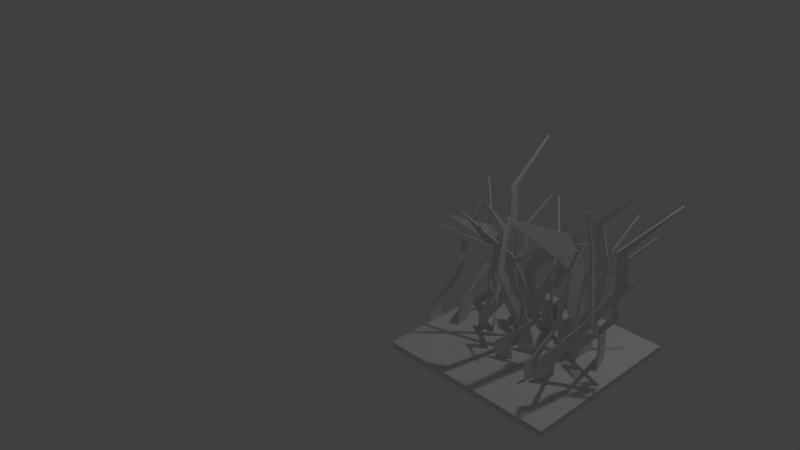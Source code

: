 # Source: grass_small.blend  (saved by Blender 2.78.0; exported with 4.5.12 LTS)
import bpy
from mathutils import Matrix  # noqa: F401  (used for matrix-valued properties, if any)

bpy.ops.wm.read_factory_settings(use_empty=True)
scene = bpy.context.scene
scene.name = 'Scene'

# ---- collections
col_collection_1 = bpy.data.collections.new('Collection 1'); scene.collection.children.link(col_collection_1)

# ---- world
world_world = bpy.data.worlds.new('World'); scene.world = world_world
world_world.color = (0.05088, 0.05088, 0.05088)
world_world.use_sun_shadow = False
world_world.sun_shadow_jitter_overblur = 0.0
world_world.cycles.sampling_method = 'MANUAL'

# ---- cameras
cam_camera = bpy.data.cameras.new('Camera')
cam_camera.clip_end = 100.0
cam_camera.lens = 35.0
cam_camera.sensor_width = 32.0
cam_camera.sensor_height = 18.0
cam_camera.ortho_scale = 7.314
cam_camera.dof.focus_distance = 0.0
cam_camera.dof.aperture_fstop = 128.0

# ---- lights
light_lamp = bpy.data.lights.new('Lamp', 'POINT')
light_lamp.transmission_factor = 0.0
light_lamp.cutoff_distance = 30.0
light_lamp.energy = 100.0
light_lamp.shadow_buffer_clip_start = 1.001
light_lamp.shadow_soft_size = 0.1
light_lamp.shadow_maximum_resolution = 0.006
light_lamp.use_absolute_resolution = True

# ---- meshes
me_cube_472 = bpy.data.meshes.new('Cube.472')
me_cube_472.from_pydata([(-1.0, -1.0, -1.0), (-1.0, -1.0, 1.0), (-1.0, 1.0, -1.0), (-1.0, 1.0, 1.0), (1.0, -1.0, -1.0), (1.0, -1.0, 1.0), (1.0, 1.0, -1.0), (1.0, 1.0, 1.0)], [], [(0, 1, 3, 2), (2, 3, 7, 6), (6, 7, 5, 4), (4, 5, 1, 0), (2, 6, 4, 0), (7, 3, 1, 5)])
me_cube_472.use_remesh_preserve_volume = False
me_cube_472.use_remesh_preserve_attributes = False
me_cube_472.use_mirror_vertex_groups = False
me_cube_472.update()
me_cube_010 = bpy.data.meshes.new('Cube.010')
me_cube_010.from_pydata([(-5.019, -1.0, -1.0), (-5.015, -1.0, 1.0), (-0.0641, 1.0, -1.0), (-0.0692, 1.0, 1.0), (-5.004, -1.0, -1.0), (-5.0, -1.0, 1.0), (0.4339, 1.0, -1.0), (0.4316, 1.0, 1.0), (-0.6197, 0.6629, -1.0), (-1.958, 0.2629, -1.0), (-3.303, -0.1371, -1.0), (-3.003, -0.5371, -1.0), (-3.005, -0.5371, 1.0), (-3.308, -0.1371, 1.0), (-1.963, 0.2629, 1.0), (-0.6251, 0.6629, 1.0), (-2.565, -0.5371, -1.0), (-2.724, -0.1371, -1.0), (-1.497, 0.2629, -1.0), (0.2945, 0.6629, -1.0), (0.2875, 0.6629, 1.0), (-1.503, 0.2629, 1.0), (-2.73, -0.1371, 1.0), (-2.568, -0.5371, 1.0)], [], [(8, 15, 3, 2), (2, 3, 7, 6), (16, 23, 5, 4), (4, 5, 1, 0), (11, 16, 4, 0), (23, 12, 1, 5), (7, 3, 15, 20), (20, 15, 14, 21), (21, 14, 13, 22), (22, 13, 12, 23), (2, 6, 19, 8), (8, 19, 18, 9), (9, 18, 17, 10), (10, 17, 16, 11), (6, 7, 20, 19), (19, 20, 21, 18), (18, 21, 22, 17), (17, 22, 23, 16), (0, 1, 12, 11), (11, 12, 13, 10), (10, 13, 14, 9), (9, 14, 15, 8)])
me_cube_010.use_remesh_preserve_volume = False
me_cube_010.use_remesh_preserve_attributes = False
me_cube_010.use_mirror_vertex_groups = False
me_cube_010.update()
me_cube_027 = bpy.data.meshes.new('Cube.027')
me_cube_027.from_pydata([(-5.019, -1.0, -1.0), (-5.015, -1.0, 1.0), (-0.0641, 1.0, -1.0), (-0.0692, 1.0, 1.0), (-5.004, -1.0, -1.0), (-5.0, -1.0, 1.0), (0.4339, 1.0, -1.0), (0.4316, 1.0, 1.0), (-0.6197, 0.6629, -1.0), (-1.958, 0.2629, -1.0), (-3.303, -0.1371, -1.0), (-3.003, -0.5371, -1.0), (-3.005, -0.5371, 1.0), (-3.308, -0.1371, 1.0), (-1.963, 0.2629, 1.0), (-0.6251, 0.6629, 1.0), (-2.565, -0.5371, -1.0), (-2.724, -0.1371, -1.0), (-1.497, 0.2629, -1.0), (0.2945, 0.6629, -1.0), (0.2875, 0.6629, 1.0), (-1.503, 0.2629, 1.0), (-2.73, -0.1371, 1.0), (-2.568, -0.5371, 1.0)], [], [(8, 15, 3, 2), (2, 3, 7, 6), (16, 23, 5, 4), (4, 5, 1, 0), (11, 16, 4, 0), (23, 12, 1, 5), (7, 3, 15, 20), (20, 15, 14, 21), (21, 14, 13, 22), (22, 13, 12, 23), (2, 6, 19, 8), (8, 19, 18, 9), (9, 18, 17, 10), (10, 17, 16, 11), (6, 7, 20, 19), (19, 20, 21, 18), (18, 21, 22, 17), (17, 22, 23, 16), (0, 1, 12, 11), (11, 12, 13, 10), (10, 13, 14, 9), (9, 14, 15, 8)])
me_cube_027.use_remesh_preserve_volume = False
me_cube_027.use_remesh_preserve_attributes = False
me_cube_027.use_mirror_vertex_groups = False
me_cube_027.update()
me_cube_068 = bpy.data.meshes.new('Cube.068')
me_cube_068.from_pydata([(-5.019, -1.0, -1.0), (-5.015, -1.0, 1.0), (-0.0641, 1.0, -1.0), (-0.0692, 1.0, 1.0), (-5.004, -1.0, -1.0), (-5.0, -1.0, 1.0), (0.4339, 1.0, -1.0), (0.4316, 1.0, 1.0), (-0.6197, 0.6629, -1.0), (-1.958, 0.2629, -1.0), (-3.303, -0.1371, -1.0), (-3.003, -0.5371, -1.0), (-3.005, -0.5371, 1.0), (-3.308, -0.1371, 1.0), (-1.963, 0.2629, 1.0), (-0.6251, 0.6629, 1.0), (-2.565, -0.5371, -1.0), (-2.724, -0.1371, -1.0), (-1.497, 0.2629, -1.0), (0.2945, 0.6629, -1.0), (0.2875, 0.6629, 1.0), (-1.503, 0.2629, 1.0), (-2.73, -0.1371, 1.0), (-2.568, -0.5371, 1.0)], [], [(8, 15, 3, 2), (2, 3, 7, 6), (16, 23, 5, 4), (4, 5, 1, 0), (11, 16, 4, 0), (23, 12, 1, 5), (7, 3, 15, 20), (20, 15, 14, 21), (21, 14, 13, 22), (22, 13, 12, 23), (2, 6, 19, 8), (8, 19, 18, 9), (9, 18, 17, 10), (10, 17, 16, 11), (6, 7, 20, 19), (19, 20, 21, 18), (18, 21, 22, 17), (17, 22, 23, 16), (0, 1, 12, 11), (11, 12, 13, 10), (10, 13, 14, 9), (9, 14, 15, 8)])
me_cube_068.use_remesh_preserve_volume = False
me_cube_068.use_remesh_preserve_attributes = False
me_cube_068.use_mirror_vertex_groups = False
me_cube_068.update()
me_cube_079 = bpy.data.meshes.new('Cube.079')
me_cube_079.from_pydata([(-2.895, -1.0, -1.0), (-2.892, -1.0, 1.0), (0.6749, 1.0, -1.0), (0.6729, 1.0, 1.0), (-2.881, -1.0, -1.0), (-2.877, -1.0, 1.0), (1.868, 1.0, -1.0), (1.867, 1.0, 1.0), (0.8758, 0.6629, -1.0), (-0.9708, 0.2629, -1.0), (-1.449, -0.1371, -1.0), (-1.732, -0.5371, -1.0), (-1.733, -0.5371, 1.0), (-1.447, -0.1371, 1.0), (-0.973, 0.2629, 1.0), (0.8741, 0.6629, 1.0), (-1.587, -0.5371, -1.0), (-0.8287, -0.1371, -1.0), (-0.5845, 0.2629, -1.0), (1.898, 0.6629, -1.0), (1.897, 0.6629, 1.0), (-0.5858, 0.2629, 1.0), (-0.8311, -0.1371, 1.0), (-1.588, -0.5371, 1.0)], [], [(8, 15, 3, 2), (2, 3, 7, 6), (16, 23, 5, 4), (4, 5, 1, 0), (11, 16, 4, 0), (23, 12, 1, 5), (7, 3, 15, 20), (20, 15, 14, 21), (21, 14, 13, 22), (22, 13, 12, 23), (2, 6, 19, 8), (8, 19, 18, 9), (9, 18, 17, 10), (10, 17, 16, 11), (6, 7, 20, 19), (19, 20, 21, 18), (18, 21, 22, 17), (17, 22, 23, 16), (0, 1, 12, 11), (11, 12, 13, 10), (10, 13, 14, 9), (9, 14, 15, 8)])
me_cube_079.use_remesh_preserve_volume = False
me_cube_079.use_remesh_preserve_attributes = False
me_cube_079.use_mirror_vertex_groups = False
me_cube_079.update()
me_cube_081 = bpy.data.meshes.new('Cube.081')
me_cube_081.from_pydata([(-2.902, -1.0, -1.0), (-2.898, -1.0, 1.0), (2.343, 1.0, -1.0), (2.338, 1.0, 1.0), (-2.886, -1.0, -1.0), (-2.883, -1.0, 1.0), (3.566, 1.0, -1.0), (3.564, 1.0, 1.0), (2.416, 0.6629, -1.0), (1.435, 0.2629, -1.0), (1.56, -0.1371, -1.0), (-0.3834, -0.5371, -1.0), (-0.3862, -0.5371, 1.0), (1.558, -0.1371, 1.0), (1.433, 0.2629, 1.0), (2.412, 0.6629, 1.0), (1.375, -0.5371, -1.0), (2.517, -0.1371, -1.0), (2.557, 0.2629, -1.0), (3.35, 0.6629, -1.0), (3.348, 0.6629, 1.0), (2.555, 0.2629, 1.0), (2.516, -0.1371, 1.0), (1.373, -0.5371, 1.0)], [], [(8, 15, 3, 2), (2, 3, 7, 6), (16, 23, 5, 4), (4, 5, 1, 0), (11, 16, 4, 0), (23, 12, 1, 5), (7, 3, 15, 20), (20, 15, 14, 21), (21, 14, 13, 22), (22, 13, 12, 23), (2, 6, 19, 8), (8, 19, 18, 9), (9, 18, 17, 10), (10, 17, 16, 11), (6, 7, 20, 19), (19, 20, 21, 18), (18, 21, 22, 17), (17, 22, 23, 16), (0, 1, 12, 11), (11, 12, 13, 10), (10, 13, 14, 9), (9, 14, 15, 8)])
me_cube_081.use_remesh_preserve_volume = False
me_cube_081.use_remesh_preserve_attributes = False
me_cube_081.use_mirror_vertex_groups = False
me_cube_081.update()
me_cube_085 = bpy.data.meshes.new('Cube.085')
me_cube_085.from_pydata([(-5.019, -1.0, -1.0), (-5.015, -1.0, 1.0), (-0.0641, 1.0, -1.0), (-0.0692, 1.0, 1.0), (-5.004, -1.0, -1.0), (-5.0, -1.0, 1.0), (0.4339, 1.0, -1.0), (0.4316, 1.0, 1.0), (-0.6197, 0.6629, -1.0), (-1.958, 0.2629, -1.0), (-3.303, -0.1371, -1.0), (-3.003, -0.5371, -1.0), (-3.005, -0.5371, 1.0), (-3.308, -0.1371, 1.0), (-1.963, 0.2629, 1.0), (-0.6251, 0.6629, 1.0), (-2.565, -0.5371, -1.0), (-2.724, -0.1371, -1.0), (-1.497, 0.2629, -1.0), (0.2945, 0.6629, -1.0), (0.2875, 0.6629, 1.0), (-1.503, 0.2629, 1.0), (-2.73, -0.1371, 1.0), (-2.568, -0.5371, 1.0)], [], [(8, 15, 3, 2), (2, 3, 7, 6), (16, 23, 5, 4), (4, 5, 1, 0), (11, 16, 4, 0), (23, 12, 1, 5), (7, 3, 15, 20), (20, 15, 14, 21), (21, 14, 13, 22), (22, 13, 12, 23), (2, 6, 19, 8), (8, 19, 18, 9), (9, 18, 17, 10), (10, 17, 16, 11), (6, 7, 20, 19), (19, 20, 21, 18), (18, 21, 22, 17), (17, 22, 23, 16), (0, 1, 12, 11), (11, 12, 13, 10), (10, 13, 14, 9), (9, 14, 15, 8)])
me_cube_085.use_remesh_preserve_volume = False
me_cube_085.use_remesh_preserve_attributes = False
me_cube_085.use_mirror_vertex_groups = False
me_cube_085.update()
me_cube_168 = bpy.data.meshes.new('Cube.168')
me_cube_168.from_pydata([(-5.019, -1.0, -1.0), (-5.015, -1.0, 1.0), (-0.0641, 1.0, -1.0), (-0.0692, 1.0, 1.0), (-5.004, -1.0, -1.0), (-5.0, -1.0, 1.0), (0.4339, 1.0, -1.0), (0.4316, 1.0, 1.0), (-0.6197, 0.6629, -1.0), (-1.958, 0.2629, -1.0), (-3.303, -0.1371, -1.0), (-3.003, -0.5371, -1.0), (-3.005, -0.5371, 1.0), (-3.308, -0.1371, 1.0), (-1.963, 0.2629, 1.0), (-0.6251, 0.6629, 1.0), (-2.565, -0.5371, -1.0), (-2.724, -0.1371, -1.0), (-1.497, 0.2629, -1.0), (0.2945, 0.6629, -1.0), (0.2875, 0.6629, 1.0), (-1.503, 0.2629, 1.0), (-2.73, -0.1371, 1.0), (-2.568, -0.5371, 1.0)], [], [(8, 15, 3, 2), (2, 3, 7, 6), (16, 23, 5, 4), (4, 5, 1, 0), (11, 16, 4, 0), (23, 12, 1, 5), (7, 3, 15, 20), (20, 15, 14, 21), (21, 14, 13, 22), (22, 13, 12, 23), (2, 6, 19, 8), (8, 19, 18, 9), (9, 18, 17, 10), (10, 17, 16, 11), (6, 7, 20, 19), (19, 20, 21, 18), (18, 21, 22, 17), (17, 22, 23, 16), (0, 1, 12, 11), (11, 12, 13, 10), (10, 13, 14, 9), (9, 14, 15, 8)])
me_cube_168.use_remesh_preserve_volume = False
me_cube_168.use_remesh_preserve_attributes = False
me_cube_168.use_mirror_vertex_groups = False
me_cube_168.update()
me_cube_178 = bpy.data.meshes.new('Cube.178')
me_cube_178.from_pydata([(-2.895, -1.0, -1.0), (-2.892, -1.0, 1.0), (0.6749, 1.0, -1.0), (0.6729, 1.0, 1.0), (-2.881, -1.0, -1.0), (-2.877, -1.0, 1.0), (1.868, 1.0, -1.0), (1.867, 1.0, 1.0), (0.8758, 0.6629, -1.0), (-0.9708, 0.2629, -1.0), (-1.449, -0.1371, -1.0), (-1.732, -0.5371, -1.0), (-1.733, -0.5371, 1.0), (-1.447, -0.1371, 1.0), (-0.973, 0.2629, 1.0), (0.8741, 0.6629, 1.0), (-1.587, -0.5371, -1.0), (-0.8287, -0.1371, -1.0), (-0.5845, 0.2629, -1.0), (1.898, 0.6629, -1.0), (1.897, 0.6629, 1.0), (-0.5858, 0.2629, 1.0), (-0.8311, -0.1371, 1.0), (-1.588, -0.5371, 1.0)], [], [(8, 15, 3, 2), (2, 3, 7, 6), (16, 23, 5, 4), (4, 5, 1, 0), (11, 16, 4, 0), (23, 12, 1, 5), (7, 3, 15, 20), (20, 15, 14, 21), (21, 14, 13, 22), (22, 13, 12, 23), (2, 6, 19, 8), (8, 19, 18, 9), (9, 18, 17, 10), (10, 17, 16, 11), (6, 7, 20, 19), (19, 20, 21, 18), (18, 21, 22, 17), (17, 22, 23, 16), (0, 1, 12, 11), (11, 12, 13, 10), (10, 13, 14, 9), (9, 14, 15, 8)])
me_cube_178.use_remesh_preserve_volume = False
me_cube_178.use_remesh_preserve_attributes = False
me_cube_178.use_mirror_vertex_groups = False
me_cube_178.update()
me_cube_179 = bpy.data.meshes.new('Cube.179')
me_cube_179.from_pydata([(-2.902, -1.0, -1.0), (-2.898, -1.0, 1.0), (2.343, 1.0, -1.0), (2.338, 1.0, 1.0), (-2.886, -1.0, -1.0), (-2.883, -1.0, 1.0), (3.566, 1.0, -1.0), (3.564, 1.0, 1.0), (2.416, 0.6629, -1.0), (1.435, 0.2629, -1.0), (1.56, -0.1371, -1.0), (-0.3834, -0.5371, -1.0), (-0.3862, -0.5371, 1.0), (1.558, -0.1371, 1.0), (1.433, 0.2629, 1.0), (2.412, 0.6629, 1.0), (1.375, -0.5371, -1.0), (2.517, -0.1371, -1.0), (2.557, 0.2629, -1.0), (3.35, 0.6629, -1.0), (3.348, 0.6629, 1.0), (2.555, 0.2629, 1.0), (2.516, -0.1371, 1.0), (1.373, -0.5371, 1.0)], [], [(8, 15, 3, 2), (2, 3, 7, 6), (16, 23, 5, 4), (4, 5, 1, 0), (11, 16, 4, 0), (23, 12, 1, 5), (7, 3, 15, 20), (20, 15, 14, 21), (21, 14, 13, 22), (22, 13, 12, 23), (2, 6, 19, 8), (8, 19, 18, 9), (9, 18, 17, 10), (10, 17, 16, 11), (6, 7, 20, 19), (19, 20, 21, 18), (18, 21, 22, 17), (17, 22, 23, 16), (0, 1, 12, 11), (11, 12, 13, 10), (10, 13, 14, 9), (9, 14, 15, 8)])
me_cube_179.use_remesh_preserve_volume = False
me_cube_179.use_remesh_preserve_attributes = False
me_cube_179.use_mirror_vertex_groups = False
me_cube_179.update()
me_cube_185 = bpy.data.meshes.new('Cube.185')
me_cube_185.from_pydata([(-5.019, -1.0, -1.0), (-5.015, -1.0, 1.0), (-0.0641, 1.0, -1.0), (-0.0692, 1.0, 1.0), (-5.004, -1.0, -1.0), (-5.0, -1.0, 1.0), (0.4339, 1.0, -1.0), (0.4316, 1.0, 1.0), (-0.6197, 0.6629, -1.0), (-1.958, 0.2629, -1.0), (-3.303, -0.1371, -1.0), (-3.003, -0.5371, -1.0), (-3.005, -0.5371, 1.0), (-3.308, -0.1371, 1.0), (-1.963, 0.2629, 1.0), (-0.6251, 0.6629, 1.0), (-2.565, -0.5371, -1.0), (-2.724, -0.1371, -1.0), (-1.497, 0.2629, -1.0), (0.2945, 0.6629, -1.0), (0.2875, 0.6629, 1.0), (-1.503, 0.2629, 1.0), (-2.73, -0.1371, 1.0), (-2.568, -0.5371, 1.0)], [], [(8, 15, 3, 2), (2, 3, 7, 6), (16, 23, 5, 4), (4, 5, 1, 0), (11, 16, 4, 0), (23, 12, 1, 5), (7, 3, 15, 20), (20, 15, 14, 21), (21, 14, 13, 22), (22, 13, 12, 23), (2, 6, 19, 8), (8, 19, 18, 9), (9, 18, 17, 10), (10, 17, 16, 11), (6, 7, 20, 19), (19, 20, 21, 18), (18, 21, 22, 17), (17, 22, 23, 16), (0, 1, 12, 11), (11, 12, 13, 10), (10, 13, 14, 9), (9, 14, 15, 8)])
me_cube_185.use_remesh_preserve_volume = False
me_cube_185.use_remesh_preserve_attributes = False
me_cube_185.use_mirror_vertex_groups = False
me_cube_185.update()
me_cube_298 = bpy.data.meshes.new('Cube.298')
me_cube_298.from_pydata([(-2.902, -1.0, -1.0), (-2.898, -1.0, 1.0), (2.343, 1.0, -1.0), (2.338, 1.0, 1.0), (-2.886, -1.0, -1.0), (-2.883, -1.0, 1.0), (3.566, 1.0, -1.0), (3.564, 1.0, 1.0), (2.416, 0.6629, -1.0), (1.435, 0.2629, -1.0), (1.56, -0.1371, -1.0), (-0.3834, -0.5371, -1.0), (-0.3862, -0.5371, 1.0), (1.558, -0.1371, 1.0), (1.433, 0.2629, 1.0), (2.412, 0.6629, 1.0), (1.375, -0.5371, -1.0), (2.517, -0.1371, -1.0), (2.557, 0.2629, -1.0), (3.35, 0.6629, -1.0), (3.348, 0.6629, 1.0), (2.555, 0.2629, 1.0), (2.516, -0.1371, 1.0), (1.373, -0.5371, 1.0)], [], [(8, 15, 3, 2), (2, 3, 7, 6), (16, 23, 5, 4), (4, 5, 1, 0), (11, 16, 4, 0), (23, 12, 1, 5), (7, 3, 15, 20), (20, 15, 14, 21), (21, 14, 13, 22), (22, 13, 12, 23), (2, 6, 19, 8), (8, 19, 18, 9), (9, 18, 17, 10), (10, 17, 16, 11), (6, 7, 20, 19), (19, 20, 21, 18), (18, 21, 22, 17), (17, 22, 23, 16), (0, 1, 12, 11), (11, 12, 13, 10), (10, 13, 14, 9), (9, 14, 15, 8)])
me_cube_298.use_remesh_preserve_volume = False
me_cube_298.use_remesh_preserve_attributes = False
me_cube_298.use_mirror_vertex_groups = False
me_cube_298.update()
me_cube_307 = bpy.data.meshes.new('Cube.307')
me_cube_307.from_pydata([(-2.895, -1.0, -1.0), (-2.892, -1.0, 1.0), (0.6749, 1.0, -1.0), (0.6729, 1.0, 1.0), (-2.881, -1.0, -1.0), (-2.877, -1.0, 1.0), (1.868, 1.0, -1.0), (1.867, 1.0, 1.0), (0.8758, 0.6629, -1.0), (-0.9708, 0.2629, -1.0), (-1.449, -0.1371, -1.0), (-1.732, -0.5371, -1.0), (-1.733, -0.5371, 1.0), (-1.447, -0.1371, 1.0), (-0.973, 0.2629, 1.0), (0.8741, 0.6629, 1.0), (-1.587, -0.5371, -1.0), (-0.8287, -0.1371, -1.0), (-0.5845, 0.2629, -1.0), (1.898, 0.6629, -1.0), (1.897, 0.6629, 1.0), (-0.5858, 0.2629, 1.0), (-0.8311, -0.1371, 1.0), (-1.588, -0.5371, 1.0)], [], [(8, 15, 3, 2), (2, 3, 7, 6), (16, 23, 5, 4), (4, 5, 1, 0), (11, 16, 4, 0), (23, 12, 1, 5), (7, 3, 15, 20), (20, 15, 14, 21), (21, 14, 13, 22), (22, 13, 12, 23), (2, 6, 19, 8), (8, 19, 18, 9), (9, 18, 17, 10), (10, 17, 16, 11), (6, 7, 20, 19), (19, 20, 21, 18), (18, 21, 22, 17), (17, 22, 23, 16), (0, 1, 12, 11), (11, 12, 13, 10), (10, 13, 14, 9), (9, 14, 15, 8)])
me_cube_307.use_remesh_preserve_volume = False
me_cube_307.use_remesh_preserve_attributes = False
me_cube_307.use_mirror_vertex_groups = False
me_cube_307.update()
me_cube_310 = bpy.data.meshes.new('Cube.310')
me_cube_310.from_pydata([(-5.019, -1.0, -1.0), (-5.015, -1.0, 1.0), (-0.0641, 1.0, -1.0), (-0.0692, 1.0, 1.0), (-5.004, -1.0, -1.0), (-5.0, -1.0, 1.0), (0.4339, 1.0, -1.0), (0.4316, 1.0, 1.0), (-0.6197, 0.6629, -1.0), (-1.958, 0.2629, -1.0), (-3.303, -0.1371, -1.0), (-3.003, -0.5371, -1.0), (-3.005, -0.5371, 1.0), (-3.308, -0.1371, 1.0), (-1.963, 0.2629, 1.0), (-0.6251, 0.6629, 1.0), (-2.565, -0.5371, -1.0), (-2.724, -0.1371, -1.0), (-1.497, 0.2629, -1.0), (0.2945, 0.6629, -1.0), (0.2875, 0.6629, 1.0), (-1.503, 0.2629, 1.0), (-2.73, -0.1371, 1.0), (-2.568, -0.5371, 1.0)], [], [(8, 15, 3, 2), (2, 3, 7, 6), (16, 23, 5, 4), (4, 5, 1, 0), (11, 16, 4, 0), (23, 12, 1, 5), (7, 3, 15, 20), (20, 15, 14, 21), (21, 14, 13, 22), (22, 13, 12, 23), (2, 6, 19, 8), (8, 19, 18, 9), (9, 18, 17, 10), (10, 17, 16, 11), (6, 7, 20, 19), (19, 20, 21, 18), (18, 21, 22, 17), (17, 22, 23, 16), (0, 1, 12, 11), (11, 12, 13, 10), (10, 13, 14, 9), (9, 14, 15, 8)])
me_cube_310.use_remesh_preserve_volume = False
me_cube_310.use_remesh_preserve_attributes = False
me_cube_310.use_mirror_vertex_groups = False
me_cube_310.update()
me_cube_321 = bpy.data.meshes.new('Cube.321')
me_cube_321.from_pydata([(-5.019, -1.0, -1.0), (-5.015, -1.0, 1.0), (-0.0641, 1.0, -1.0), (-0.0692, 1.0, 1.0), (-5.004, -1.0, -1.0), (-5.0, -1.0, 1.0), (0.4339, 1.0, -1.0), (0.4316, 1.0, 1.0), (-0.6197, 0.6629, -1.0), (-1.958, 0.2629, -1.0), (-3.303, -0.1371, -1.0), (-3.003, -0.5371, -1.0), (-3.005, -0.5371, 1.0), (-3.308, -0.1371, 1.0), (-1.963, 0.2629, 1.0), (-0.6251, 0.6629, 1.0), (-2.565, -0.5371, -1.0), (-2.724, -0.1371, -1.0), (-1.497, 0.2629, -1.0), (0.2945, 0.6629, -1.0), (0.2875, 0.6629, 1.0), (-1.503, 0.2629, 1.0), (-2.73, -0.1371, 1.0), (-2.568, -0.5371, 1.0)], [], [(8, 15, 3, 2), (2, 3, 7, 6), (16, 23, 5, 4), (4, 5, 1, 0), (11, 16, 4, 0), (23, 12, 1, 5), (7, 3, 15, 20), (20, 15, 14, 21), (21, 14, 13, 22), (22, 13, 12, 23), (2, 6, 19, 8), (8, 19, 18, 9), (9, 18, 17, 10), (10, 17, 16, 11), (6, 7, 20, 19), (19, 20, 21, 18), (18, 21, 22, 17), (17, 22, 23, 16), (0, 1, 12, 11), (11, 12, 13, 10), (10, 13, 14, 9), (9, 14, 15, 8)])
me_cube_321.use_remesh_preserve_volume = False
me_cube_321.use_remesh_preserve_attributes = False
me_cube_321.use_mirror_vertex_groups = False
me_cube_321.update()
me_cube_322 = bpy.data.meshes.new('Cube.322')
me_cube_322.from_pydata([(-2.895, -1.0, -1.0), (-2.892, -1.0, 1.0), (0.6749, 1.0, -1.0), (0.6729, 1.0, 1.0), (-2.881, -1.0, -1.0), (-2.877, -1.0, 1.0), (1.868, 1.0, -1.0), (1.867, 1.0, 1.0), (0.8758, 0.6629, -1.0), (-0.9708, 0.2629, -1.0), (-1.449, -0.1371, -1.0), (-1.732, -0.5371, -1.0), (-1.733, -0.5371, 1.0), (-1.447, -0.1371, 1.0), (-0.973, 0.2629, 1.0), (0.8741, 0.6629, 1.0), (-1.587, -0.5371, -1.0), (-0.8287, -0.1371, -1.0), (-0.5845, 0.2629, -1.0), (1.898, 0.6629, -1.0), (1.897, 0.6629, 1.0), (-0.5858, 0.2629, 1.0), (-0.8311, -0.1371, 1.0), (-1.588, -0.5371, 1.0)], [], [(8, 15, 3, 2), (2, 3, 7, 6), (16, 23, 5, 4), (4, 5, 1, 0), (11, 16, 4, 0), (23, 12, 1, 5), (7, 3, 15, 20), (20, 15, 14, 21), (21, 14, 13, 22), (22, 13, 12, 23), (2, 6, 19, 8), (8, 19, 18, 9), (9, 18, 17, 10), (10, 17, 16, 11), (6, 7, 20, 19), (19, 20, 21, 18), (18, 21, 22, 17), (17, 22, 23, 16), (0, 1, 12, 11), (11, 12, 13, 10), (10, 13, 14, 9), (9, 14, 15, 8)])
me_cube_322.use_remesh_preserve_volume = False
me_cube_322.use_remesh_preserve_attributes = False
me_cube_322.use_mirror_vertex_groups = False
me_cube_322.update()
me_cube_324 = bpy.data.meshes.new('Cube.324')
me_cube_324.from_pydata([(-2.902, -1.0, -1.0), (-2.898, -1.0, 1.0), (2.343, 1.0, -1.0), (2.338, 1.0, 1.0), (-2.886, -1.0, -1.0), (-2.883, -1.0, 1.0), (3.566, 1.0, -1.0), (3.564, 1.0, 1.0), (2.416, 0.6629, -1.0), (1.435, 0.2629, -1.0), (1.56, -0.1371, -1.0), (-0.3834, -0.5371, -1.0), (-0.3862, -0.5371, 1.0), (1.558, -0.1371, 1.0), (1.433, 0.2629, 1.0), (2.412, 0.6629, 1.0), (1.375, -0.5371, -1.0), (2.517, -0.1371, -1.0), (2.557, 0.2629, -1.0), (3.35, 0.6629, -1.0), (3.348, 0.6629, 1.0), (2.555, 0.2629, 1.0), (2.516, -0.1371, 1.0), (1.373, -0.5371, 1.0)], [], [(8, 15, 3, 2), (2, 3, 7, 6), (16, 23, 5, 4), (4, 5, 1, 0), (11, 16, 4, 0), (23, 12, 1, 5), (7, 3, 15, 20), (20, 15, 14, 21), (21, 14, 13, 22), (22, 13, 12, 23), (2, 6, 19, 8), (8, 19, 18, 9), (9, 18, 17, 10), (10, 17, 16, 11), (6, 7, 20, 19), (19, 20, 21, 18), (18, 21, 22, 17), (17, 22, 23, 16), (0, 1, 12, 11), (11, 12, 13, 10), (10, 13, 14, 9), (9, 14, 15, 8)])
me_cube_324.use_remesh_preserve_volume = False
me_cube_324.use_remesh_preserve_attributes = False
me_cube_324.use_mirror_vertex_groups = False
me_cube_324.update()
me_cube_328 = bpy.data.meshes.new('Cube.328')
me_cube_328.from_pydata([(-5.019, -1.0, -1.0), (-5.015, -1.0, 1.0), (-0.0641, 1.0, -1.0), (-0.0692, 1.0, 1.0), (-5.004, -1.0, -1.0), (-5.0, -1.0, 1.0), (0.4339, 1.0, -1.0), (0.4316, 1.0, 1.0), (-0.6197, 0.6629, -1.0), (-1.958, 0.2629, -1.0), (-3.303, -0.1371, -1.0), (-3.003, -0.5371, -1.0), (-3.005, -0.5371, 1.0), (-3.308, -0.1371, 1.0), (-1.963, 0.2629, 1.0), (-0.6251, 0.6629, 1.0), (-2.565, -0.5371, -1.0), (-2.724, -0.1371, -1.0), (-1.497, 0.2629, -1.0), (0.2945, 0.6629, -1.0), (0.2875, 0.6629, 1.0), (-1.503, 0.2629, 1.0), (-2.73, -0.1371, 1.0), (-2.568, -0.5371, 1.0)], [], [(8, 15, 3, 2), (2, 3, 7, 6), (16, 23, 5, 4), (4, 5, 1, 0), (11, 16, 4, 0), (23, 12, 1, 5), (7, 3, 15, 20), (20, 15, 14, 21), (21, 14, 13, 22), (22, 13, 12, 23), (2, 6, 19, 8), (8, 19, 18, 9), (9, 18, 17, 10), (10, 17, 16, 11), (6, 7, 20, 19), (19, 20, 21, 18), (18, 21, 22, 17), (17, 22, 23, 16), (0, 1, 12, 11), (11, 12, 13, 10), (10, 13, 14, 9), (9, 14, 15, 8)])
me_cube_328.use_remesh_preserve_volume = False
me_cube_328.use_remesh_preserve_attributes = False
me_cube_328.use_mirror_vertex_groups = False
me_cube_328.update()
me_cube_331 = bpy.data.meshes.new('Cube.331')
me_cube_331.from_pydata([(-5.019, -1.0, -1.0), (-5.015, -1.0, 1.0), (-0.0641, 1.0, -1.0), (-0.0692, 1.0, 1.0), (-5.004, -1.0, -1.0), (-5.0, -1.0, 1.0), (0.4339, 1.0, -1.0), (0.4316, 1.0, 1.0), (-0.6197, 0.6629, -1.0), (-1.958, 0.2629, -1.0), (-3.303, -0.1371, -1.0), (-3.003, -0.5371, -1.0), (-3.005, -0.5371, 1.0), (-3.308, -0.1371, 1.0), (-1.963, 0.2629, 1.0), (-0.6251, 0.6629, 1.0), (-2.565, -0.5371, -1.0), (-2.724, -0.1371, -1.0), (-1.497, 0.2629, -1.0), (0.2945, 0.6629, -1.0), (0.2875, 0.6629, 1.0), (-1.503, 0.2629, 1.0), (-2.73, -0.1371, 1.0), (-2.568, -0.5371, 1.0)], [], [(8, 15, 3, 2), (2, 3, 7, 6), (16, 23, 5, 4), (4, 5, 1, 0), (11, 16, 4, 0), (23, 12, 1, 5), (7, 3, 15, 20), (20, 15, 14, 21), (21, 14, 13, 22), (22, 13, 12, 23), (2, 6, 19, 8), (8, 19, 18, 9), (9, 18, 17, 10), (10, 17, 16, 11), (6, 7, 20, 19), (19, 20, 21, 18), (18, 21, 22, 17), (17, 22, 23, 16), (0, 1, 12, 11), (11, 12, 13, 10), (10, 13, 14, 9), (9, 14, 15, 8)])
me_cube_331.use_remesh_preserve_volume = False
me_cube_331.use_remesh_preserve_attributes = False
me_cube_331.use_mirror_vertex_groups = False
me_cube_331.update()
me_cube_337 = bpy.data.meshes.new('Cube.337')
me_cube_337.from_pydata([(-5.019, -1.0, -1.0), (-5.015, -1.0, 1.0), (-0.0641, 1.0, -1.0), (-0.0692, 1.0, 1.0), (-5.004, -1.0, -1.0), (-5.0, -1.0, 1.0), (0.4339, 1.0, -1.0), (0.4316, 1.0, 1.0), (-0.6197, 0.6629, -1.0), (-1.958, 0.2629, -1.0), (-3.303, -0.1371, -1.0), (-3.003, -0.5371, -1.0), (-3.005, -0.5371, 1.0), (-3.308, -0.1371, 1.0), (-1.963, 0.2629, 1.0), (-0.6251, 0.6629, 1.0), (-2.565, -0.5371, -1.0), (-2.724, -0.1371, -1.0), (-1.497, 0.2629, -1.0), (0.2945, 0.6629, -1.0), (0.2875, 0.6629, 1.0), (-1.503, 0.2629, 1.0), (-2.73, -0.1371, 1.0), (-2.568, -0.5371, 1.0)], [], [(8, 15, 3, 2), (2, 3, 7, 6), (16, 23, 5, 4), (4, 5, 1, 0), (11, 16, 4, 0), (23, 12, 1, 5), (7, 3, 15, 20), (20, 15, 14, 21), (21, 14, 13, 22), (22, 13, 12, 23), (2, 6, 19, 8), (8, 19, 18, 9), (9, 18, 17, 10), (10, 17, 16, 11), (6, 7, 20, 19), (19, 20, 21, 18), (18, 21, 22, 17), (17, 22, 23, 16), (0, 1, 12, 11), (11, 12, 13, 10), (10, 13, 14, 9), (9, 14, 15, 8)])
me_cube_337.use_remesh_preserve_volume = False
me_cube_337.use_remesh_preserve_attributes = False
me_cube_337.use_mirror_vertex_groups = False
me_cube_337.update()
me_cube_339 = bpy.data.meshes.new('Cube.339')
me_cube_339.from_pydata([(-2.895, -1.0, -1.0), (-2.892, -1.0, 1.0), (0.6749, 1.0, -1.0), (0.6729, 1.0, 1.0), (-2.881, -1.0, -1.0), (-2.877, -1.0, 1.0), (1.868, 1.0, -1.0), (1.867, 1.0, 1.0), (0.8758, 0.6629, -1.0), (-0.9708, 0.2629, -1.0), (-1.449, -0.1371, -1.0), (-1.732, -0.5371, -1.0), (-1.733, -0.5371, 1.0), (-1.447, -0.1371, 1.0), (-0.973, 0.2629, 1.0), (0.8741, 0.6629, 1.0), (-1.587, -0.5371, -1.0), (-0.8287, -0.1371, -1.0), (-0.5845, 0.2629, -1.0), (1.898, 0.6629, -1.0), (1.897, 0.6629, 1.0), (-0.5858, 0.2629, 1.0), (-0.8311, -0.1371, 1.0), (-1.588, -0.5371, 1.0)], [], [(8, 15, 3, 2), (2, 3, 7, 6), (16, 23, 5, 4), (4, 5, 1, 0), (11, 16, 4, 0), (23, 12, 1, 5), (7, 3, 15, 20), (20, 15, 14, 21), (21, 14, 13, 22), (22, 13, 12, 23), (2, 6, 19, 8), (8, 19, 18, 9), (9, 18, 17, 10), (10, 17, 16, 11), (6, 7, 20, 19), (19, 20, 21, 18), (18, 21, 22, 17), (17, 22, 23, 16), (0, 1, 12, 11), (11, 12, 13, 10), (10, 13, 14, 9), (9, 14, 15, 8)])
me_cube_339.use_remesh_preserve_volume = False
me_cube_339.use_remesh_preserve_attributes = False
me_cube_339.use_mirror_vertex_groups = False
me_cube_339.update()
me_cube_343 = bpy.data.meshes.new('Cube.343')
me_cube_343.from_pydata([(-2.895, -1.0, -1.0), (-2.892, -1.0, 1.0), (0.6749, 1.0, -1.0), (0.6729, 1.0, 1.0), (-2.881, -1.0, -1.0), (-2.877, -1.0, 1.0), (1.868, 1.0, -1.0), (1.867, 1.0, 1.0), (0.8758, 0.6629, -1.0), (-0.9708, 0.2629, -1.0), (-1.449, -0.1371, -1.0), (-1.732, -0.5371, -1.0), (-1.733, -0.5371, 1.0), (-1.447, -0.1371, 1.0), (-0.973, 0.2629, 1.0), (0.8741, 0.6629, 1.0), (-1.587, -0.5371, -1.0), (-0.8287, -0.1371, -1.0), (-0.5845, 0.2629, -1.0), (1.898, 0.6629, -1.0), (1.897, 0.6629, 1.0), (-0.5858, 0.2629, 1.0), (-0.8311, -0.1371, 1.0), (-1.588, -0.5371, 1.0)], [], [(8, 15, 3, 2), (2, 3, 7, 6), (16, 23, 5, 4), (4, 5, 1, 0), (11, 16, 4, 0), (23, 12, 1, 5), (7, 3, 15, 20), (20, 15, 14, 21), (21, 14, 13, 22), (22, 13, 12, 23), (2, 6, 19, 8), (8, 19, 18, 9), (9, 18, 17, 10), (10, 17, 16, 11), (6, 7, 20, 19), (19, 20, 21, 18), (18, 21, 22, 17), (17, 22, 23, 16), (0, 1, 12, 11), (11, 12, 13, 10), (10, 13, 14, 9), (9, 14, 15, 8)])
me_cube_343.use_remesh_preserve_volume = False
me_cube_343.use_remesh_preserve_attributes = False
me_cube_343.use_mirror_vertex_groups = False
me_cube_343.update()
me_cube_348 = bpy.data.meshes.new('Cube.348')
me_cube_348.from_pydata([(-5.019, -1.0, -1.0), (-5.015, -1.0, 1.0), (-0.0641, 1.0, -1.0), (-0.0692, 1.0, 1.0), (-5.004, -1.0, -1.0), (-5.0, -1.0, 1.0), (0.4339, 1.0, -1.0), (0.4316, 1.0, 1.0), (-0.6197, 0.6629, -1.0), (-1.958, 0.2629, -1.0), (-3.303, -0.1371, -1.0), (-3.003, -0.5371, -1.0), (-3.005, -0.5371, 1.0), (-3.308, -0.1371, 1.0), (-1.963, 0.2629, 1.0), (-0.6251, 0.6629, 1.0), (-2.565, -0.5371, -1.0), (-2.724, -0.1371, -1.0), (-1.497, 0.2629, -1.0), (0.2945, 0.6629, -1.0), (0.2875, 0.6629, 1.0), (-1.503, 0.2629, 1.0), (-2.73, -0.1371, 1.0), (-2.568, -0.5371, 1.0)], [], [(8, 15, 3, 2), (2, 3, 7, 6), (16, 23, 5, 4), (4, 5, 1, 0), (11, 16, 4, 0), (23, 12, 1, 5), (7, 3, 15, 20), (20, 15, 14, 21), (21, 14, 13, 22), (22, 13, 12, 23), (2, 6, 19, 8), (8, 19, 18, 9), (9, 18, 17, 10), (10, 17, 16, 11), (6, 7, 20, 19), (19, 20, 21, 18), (18, 21, 22, 17), (17, 22, 23, 16), (0, 1, 12, 11), (11, 12, 13, 10), (10, 13, 14, 9), (9, 14, 15, 8)])
me_cube_348.use_remesh_preserve_volume = False
me_cube_348.use_remesh_preserve_attributes = False
me_cube_348.use_mirror_vertex_groups = False
me_cube_348.update()
me_cube_350 = bpy.data.meshes.new('Cube.350')
me_cube_350.from_pydata([(-2.902, -1.0, -1.0), (-2.898, -1.0, 1.0), (2.343, 1.0, -1.0), (2.338, 1.0, 1.0), (-2.886, -1.0, -1.0), (-2.883, -1.0, 1.0), (3.566, 1.0, -1.0), (3.564, 1.0, 1.0), (2.416, 0.6629, -1.0), (1.435, 0.2629, -1.0), (1.56, -0.1371, -1.0), (-0.3834, -0.5371, -1.0), (-0.3862, -0.5371, 1.0), (1.558, -0.1371, 1.0), (1.433, 0.2629, 1.0), (2.412, 0.6629, 1.0), (1.375, -0.5371, -1.0), (2.517, -0.1371, -1.0), (2.557, 0.2629, -1.0), (3.35, 0.6629, -1.0), (3.348, 0.6629, 1.0), (2.555, 0.2629, 1.0), (2.516, -0.1371, 1.0), (1.373, -0.5371, 1.0)], [], [(8, 15, 3, 2), (2, 3, 7, 6), (16, 23, 5, 4), (4, 5, 1, 0), (11, 16, 4, 0), (23, 12, 1, 5), (7, 3, 15, 20), (20, 15, 14, 21), (21, 14, 13, 22), (22, 13, 12, 23), (2, 6, 19, 8), (8, 19, 18, 9), (9, 18, 17, 10), (10, 17, 16, 11), (6, 7, 20, 19), (19, 20, 21, 18), (18, 21, 22, 17), (17, 22, 23, 16), (0, 1, 12, 11), (11, 12, 13, 10), (10, 13, 14, 9), (9, 14, 15, 8)])
me_cube_350.use_remesh_preserve_volume = False
me_cube_350.use_remesh_preserve_attributes = False
me_cube_350.use_mirror_vertex_groups = False
me_cube_350.update()
me_cube_354 = bpy.data.meshes.new('Cube.354')
me_cube_354.from_pydata([(-5.019, -1.0, -1.0), (-5.015, -1.0, 1.0), (-0.0641, 1.0, -1.0), (-0.0692, 1.0, 1.0), (-5.004, -1.0, -1.0), (-5.0, -1.0, 1.0), (0.4339, 1.0, -1.0), (0.4316, 1.0, 1.0), (-0.6197, 0.6629, -1.0), (-1.958, 0.2629, -1.0), (-3.303, -0.1371, -1.0), (-3.003, -0.5371, -1.0), (-3.005, -0.5371, 1.0), (-3.308, -0.1371, 1.0), (-1.963, 0.2629, 1.0), (-0.6251, 0.6629, 1.0), (-2.565, -0.5371, -1.0), (-2.724, -0.1371, -1.0), (-1.497, 0.2629, -1.0), (0.2945, 0.6629, -1.0), (0.2875, 0.6629, 1.0), (-1.503, 0.2629, 1.0), (-2.73, -0.1371, 1.0), (-2.568, -0.5371, 1.0)], [], [(8, 15, 3, 2), (2, 3, 7, 6), (16, 23, 5, 4), (4, 5, 1, 0), (11, 16, 4, 0), (23, 12, 1, 5), (7, 3, 15, 20), (20, 15, 14, 21), (21, 14, 13, 22), (22, 13, 12, 23), (2, 6, 19, 8), (8, 19, 18, 9), (9, 18, 17, 10), (10, 17, 16, 11), (6, 7, 20, 19), (19, 20, 21, 18), (18, 21, 22, 17), (17, 22, 23, 16), (0, 1, 12, 11), (11, 12, 13, 10), (10, 13, 14, 9), (9, 14, 15, 8)])
me_cube_354.use_remesh_preserve_volume = False
me_cube_354.use_remesh_preserve_attributes = False
me_cube_354.use_mirror_vertex_groups = False
me_cube_354.update()
me_cube_360 = bpy.data.meshes.new('Cube.360')
me_cube_360.from_pydata([(-2.902, -1.0, -1.0), (-2.898, -1.0, 1.0), (2.343, 1.0, -1.0), (2.338, 1.0, 1.0), (-2.886, -1.0, -1.0), (-2.883, -1.0, 1.0), (3.566, 1.0, -1.0), (3.564, 1.0, 1.0), (2.416, 0.6629, -1.0), (1.435, 0.2629, -1.0), (1.56, -0.1371, -1.0), (-0.3834, -0.5371, -1.0), (-0.3862, -0.5371, 1.0), (1.558, -0.1371, 1.0), (1.433, 0.2629, 1.0), (2.412, 0.6629, 1.0), (1.375, -0.5371, -1.0), (2.517, -0.1371, -1.0), (2.557, 0.2629, -1.0), (3.35, 0.6629, -1.0), (3.348, 0.6629, 1.0), (2.555, 0.2629, 1.0), (2.516, -0.1371, 1.0), (1.373, -0.5371, 1.0)], [], [(8, 15, 3, 2), (2, 3, 7, 6), (16, 23, 5, 4), (4, 5, 1, 0), (11, 16, 4, 0), (23, 12, 1, 5), (7, 3, 15, 20), (20, 15, 14, 21), (21, 14, 13, 22), (22, 13, 12, 23), (2, 6, 19, 8), (8, 19, 18, 9), (9, 18, 17, 10), (10, 17, 16, 11), (6, 7, 20, 19), (19, 20, 21, 18), (18, 21, 22, 17), (17, 22, 23, 16), (0, 1, 12, 11), (11, 12, 13, 10), (10, 13, 14, 9), (9, 14, 15, 8)])
me_cube_360.use_remesh_preserve_volume = False
me_cube_360.use_remesh_preserve_attributes = False
me_cube_360.use_mirror_vertex_groups = False
me_cube_360.update()
me_cube_368 = bpy.data.meshes.new('Cube.368')
me_cube_368.from_pydata([(-2.895, -1.0, -1.0), (-2.892, -1.0, 1.0), (0.6749, 1.0, -1.0), (0.6729, 1.0, 1.0), (-2.881, -1.0, -1.0), (-2.877, -1.0, 1.0), (1.868, 1.0, -1.0), (1.867, 1.0, 1.0), (0.8758, 0.6629, -1.0), (-0.9708, 0.2629, -1.0), (-1.449, -0.1371, -1.0), (-1.732, -0.5371, -1.0), (-1.733, -0.5371, 1.0), (-1.447, -0.1371, 1.0), (-0.973, 0.2629, 1.0), (0.8741, 0.6629, 1.0), (-1.587, -0.5371, -1.0), (-0.8287, -0.1371, -1.0), (-0.5845, 0.2629, -1.0), (1.898, 0.6629, -1.0), (1.897, 0.6629, 1.0), (-0.5858, 0.2629, 1.0), (-0.8311, -0.1371, 1.0), (-1.588, -0.5371, 1.0)], [], [(8, 15, 3, 2), (2, 3, 7, 6), (16, 23, 5, 4), (4, 5, 1, 0), (11, 16, 4, 0), (23, 12, 1, 5), (7, 3, 15, 20), (20, 15, 14, 21), (21, 14, 13, 22), (22, 13, 12, 23), (2, 6, 19, 8), (8, 19, 18, 9), (9, 18, 17, 10), (10, 17, 16, 11), (6, 7, 20, 19), (19, 20, 21, 18), (18, 21, 22, 17), (17, 22, 23, 16), (0, 1, 12, 11), (11, 12, 13, 10), (10, 13, 14, 9), (9, 14, 15, 8)])
me_cube_368.use_remesh_preserve_volume = False
me_cube_368.use_remesh_preserve_attributes = False
me_cube_368.use_mirror_vertex_groups = False
me_cube_368.update()
me_cube_370 = bpy.data.meshes.new('Cube.370')
me_cube_370.from_pydata([(-5.019, -1.0, -1.0), (-5.015, -1.0, 1.0), (-0.0641, 1.0, -1.0), (-0.0692, 1.0, 1.0), (-5.004, -1.0, -1.0), (-5.0, -1.0, 1.0), (0.4339, 1.0, -1.0), (0.4316, 1.0, 1.0), (-0.6197, 0.6629, -1.0), (-1.958, 0.2629, -1.0), (-3.303, -0.1371, -1.0), (-3.003, -0.5371, -1.0), (-3.005, -0.5371, 1.0), (-3.308, -0.1371, 1.0), (-1.963, 0.2629, 1.0), (-0.6251, 0.6629, 1.0), (-2.565, -0.5371, -1.0), (-2.724, -0.1371, -1.0), (-1.497, 0.2629, -1.0), (0.2945, 0.6629, -1.0), (0.2875, 0.6629, 1.0), (-1.503, 0.2629, 1.0), (-2.73, -0.1371, 1.0), (-2.568, -0.5371, 1.0)], [], [(8, 15, 3, 2), (2, 3, 7, 6), (16, 23, 5, 4), (4, 5, 1, 0), (11, 16, 4, 0), (23, 12, 1, 5), (7, 3, 15, 20), (20, 15, 14, 21), (21, 14, 13, 22), (22, 13, 12, 23), (2, 6, 19, 8), (8, 19, 18, 9), (9, 18, 17, 10), (10, 17, 16, 11), (6, 7, 20, 19), (19, 20, 21, 18), (18, 21, 22, 17), (17, 22, 23, 16), (0, 1, 12, 11), (11, 12, 13, 10), (10, 13, 14, 9), (9, 14, 15, 8)])
me_cube_370.use_remesh_preserve_volume = False
me_cube_370.use_remesh_preserve_attributes = False
me_cube_370.use_mirror_vertex_groups = False
me_cube_370.update()
me_cube_377 = bpy.data.meshes.new('Cube.377')
me_cube_377.from_pydata([(-2.895, -1.0, -1.0), (-2.892, -1.0, 1.0), (0.6749, 1.0, -1.0), (0.6729, 1.0, 1.0), (-2.881, -1.0, -1.0), (-2.877, -1.0, 1.0), (1.868, 1.0, -1.0), (1.867, 1.0, 1.0), (0.8758, 0.6629, -1.0), (-0.9708, 0.2629, -1.0), (-1.449, -0.1371, -1.0), (-1.732, -0.5371, -1.0), (-1.733, -0.5371, 1.0), (-1.447, -0.1371, 1.0), (-0.973, 0.2629, 1.0), (0.8741, 0.6629, 1.0), (-1.587, -0.5371, -1.0), (-0.8287, -0.1371, -1.0), (-0.5845, 0.2629, -1.0), (1.898, 0.6629, -1.0), (1.897, 0.6629, 1.0), (-0.5858, 0.2629, 1.0), (-0.8311, -0.1371, 1.0), (-1.588, -0.5371, 1.0)], [], [(8, 15, 3, 2), (2, 3, 7, 6), (16, 23, 5, 4), (4, 5, 1, 0), (11, 16, 4, 0), (23, 12, 1, 5), (7, 3, 15, 20), (20, 15, 14, 21), (21, 14, 13, 22), (22, 13, 12, 23), (2, 6, 19, 8), (8, 19, 18, 9), (9, 18, 17, 10), (10, 17, 16, 11), (6, 7, 20, 19), (19, 20, 21, 18), (18, 21, 22, 17), (17, 22, 23, 16), (0, 1, 12, 11), (11, 12, 13, 10), (10, 13, 14, 9), (9, 14, 15, 8)])
me_cube_377.use_remesh_preserve_volume = False
me_cube_377.use_remesh_preserve_attributes = False
me_cube_377.use_mirror_vertex_groups = False
me_cube_377.update()
me_cube_378 = bpy.data.meshes.new('Cube.378')
me_cube_378.from_pydata([(-2.902, -1.0, -1.0), (-2.898, -1.0, 1.0), (2.343, 1.0, -1.0), (2.338, 1.0, 1.0), (-2.886, -1.0, -1.0), (-2.883, -1.0, 1.0), (3.566, 1.0, -1.0), (3.564, 1.0, 1.0), (2.416, 0.6629, -1.0), (1.435, 0.2629, -1.0), (1.56, -0.1371, -1.0), (-0.3834, -0.5371, -1.0), (-0.3862, -0.5371, 1.0), (1.558, -0.1371, 1.0), (1.433, 0.2629, 1.0), (2.412, 0.6629, 1.0), (1.375, -0.5371, -1.0), (2.517, -0.1371, -1.0), (2.557, 0.2629, -1.0), (3.35, 0.6629, -1.0), (3.348, 0.6629, 1.0), (2.555, 0.2629, 1.0), (2.516, -0.1371, 1.0), (1.373, -0.5371, 1.0)], [], [(8, 15, 3, 2), (2, 3, 7, 6), (16, 23, 5, 4), (4, 5, 1, 0), (11, 16, 4, 0), (23, 12, 1, 5), (7, 3, 15, 20), (20, 15, 14, 21), (21, 14, 13, 22), (22, 13, 12, 23), (2, 6, 19, 8), (8, 19, 18, 9), (9, 18, 17, 10), (10, 17, 16, 11), (6, 7, 20, 19), (19, 20, 21, 18), (18, 21, 22, 17), (17, 22, 23, 16), (0, 1, 12, 11), (11, 12, 13, 10), (10, 13, 14, 9), (9, 14, 15, 8)])
me_cube_378.use_remesh_preserve_volume = False
me_cube_378.use_remesh_preserve_attributes = False
me_cube_378.use_mirror_vertex_groups = False
me_cube_378.update()
me_cube_382 = bpy.data.meshes.new('Cube.382')
me_cube_382.from_pydata([(-5.019, -1.0, -1.0), (-5.015, -1.0, 1.0), (-0.0641, 1.0, -1.0), (-0.0692, 1.0, 1.0), (-5.004, -1.0, -1.0), (-5.0, -1.0, 1.0), (0.4339, 1.0, -1.0), (0.4316, 1.0, 1.0), (-0.6197, 0.6629, -1.0), (-1.958, 0.2629, -1.0), (-3.303, -0.1371, -1.0), (-3.003, -0.5371, -1.0), (-3.005, -0.5371, 1.0), (-3.308, -0.1371, 1.0), (-1.963, 0.2629, 1.0), (-0.6251, 0.6629, 1.0), (-2.565, -0.5371, -1.0), (-2.724, -0.1371, -1.0), (-1.497, 0.2629, -1.0), (0.2945, 0.6629, -1.0), (0.2875, 0.6629, 1.0), (-1.503, 0.2629, 1.0), (-2.73, -0.1371, 1.0), (-2.568, -0.5371, 1.0)], [], [(8, 15, 3, 2), (2, 3, 7, 6), (16, 23, 5, 4), (4, 5, 1, 0), (11, 16, 4, 0), (23, 12, 1, 5), (7, 3, 15, 20), (20, 15, 14, 21), (21, 14, 13, 22), (22, 13, 12, 23), (2, 6, 19, 8), (8, 19, 18, 9), (9, 18, 17, 10), (10, 17, 16, 11), (6, 7, 20, 19), (19, 20, 21, 18), (18, 21, 22, 17), (17, 22, 23, 16), (0, 1, 12, 11), (11, 12, 13, 10), (10, 13, 14, 9), (9, 14, 15, 8)])
me_cube_382.use_remesh_preserve_volume = False
me_cube_382.use_remesh_preserve_attributes = False
me_cube_382.use_mirror_vertex_groups = False
me_cube_382.update()

# ---- objects
ob_cube = bpy.data.objects.new('Cube', me_cube_472)
ob_lamp = bpy.data.objects.new('Lamp', light_lamp)
ob_camera = bpy.data.objects.new('Camera', cam_camera)
ob_cube_005 = bpy.data.objects.new('Cube.005', me_cube_010)
ob_cube_011 = bpy.data.objects.new('Cube.011', me_cube_027)
ob_cube_047 = bpy.data.objects.new('Cube.047', me_cube_068)
ob_cube_058 = bpy.data.objects.new('Cube.058', me_cube_079)
ob_cube_060 = bpy.data.objects.new('Cube.060', me_cube_081)
ob_cube_064 = bpy.data.objects.new('Cube.064', me_cube_085)
ob_cube_143 = bpy.data.objects.new('Cube.143', me_cube_168)
ob_cube_153 = bpy.data.objects.new('Cube.153', me_cube_178)
ob_cube_154 = bpy.data.objects.new('Cube.154', me_cube_179)
ob_cube_160 = bpy.data.objects.new('Cube.160', me_cube_185)
ob_cube_273 = bpy.data.objects.new('Cube.273', me_cube_298)
ob_cube_282 = bpy.data.objects.new('Cube.282', me_cube_307)
ob_cube_285 = bpy.data.objects.new('Cube.285', me_cube_310)
ob_cube_296 = bpy.data.objects.new('Cube.296', me_cube_321)
ob_cube_297 = bpy.data.objects.new('Cube.297', me_cube_322)
ob_cube_299 = bpy.data.objects.new('Cube.299', me_cube_324)
ob_cube_303 = bpy.data.objects.new('Cube.303', me_cube_328)
ob_cube_306 = bpy.data.objects.new('Cube.306', me_cube_331)
ob_cube_312 = bpy.data.objects.new('Cube.312', me_cube_337)
ob_cube_314 = bpy.data.objects.new('Cube.314', me_cube_339)
ob_cube_318 = bpy.data.objects.new('Cube.318', me_cube_343)
ob_cube_323 = bpy.data.objects.new('Cube.323', me_cube_348)
ob_cube_325 = bpy.data.objects.new('Cube.325', me_cube_350)
ob_cube_329 = bpy.data.objects.new('Cube.329', me_cube_354)
ob_cube_335 = bpy.data.objects.new('Cube.335', me_cube_360)
ob_cube_343 = bpy.data.objects.new('Cube.343', me_cube_368)
ob_cube_345 = bpy.data.objects.new('Cube.345', me_cube_370)
ob_cube_352 = bpy.data.objects.new('Cube.352', me_cube_377)
ob_cube_353 = bpy.data.objects.new('Cube.353', me_cube_378)
ob_cube_357 = bpy.data.objects.new('Cube.357', me_cube_382)

# ---- transforms, parenting, visibility, modifiers, constraints
ob_cube.location = (2.763, -0.2268, 0.04645)
ob_cube.scale = (1.0, 1.0, 0.03667)
ob_cube.lineart.crease_threshold = 0.0
ob_lamp.location = (4.076, 1.005, 5.904)
ob_lamp.rotation_euler = (0.6503, 0.05522, 1.866)
ob_lamp.lock_rotations_4d = False
ob_lamp.empty_display_type = 'ARROWS'
ob_lamp.color = (0.0, 0.0, 0.0, 0.0)
ob_lamp.lineart.crease_threshold = 0.0
ob_camera.location = (7.481, -6.508, 5.344)
ob_camera.rotation_euler = (1.109, 0.0, 0.8149)
ob_camera.lock_rotations_4d = False
ob_camera.empty_display_type = 'ARROWS'
ob_camera.color = (0.0, 0.0, 0.0, 0.0)
ob_camera.display_type = 'WIRE'
ob_camera.lineart.crease_threshold = 0.0
ob_cube_005.location = (2.684, 0.1278, 0.9623)
ob_cube_005.rotation_euler = (-1.604, 0.08148, -3.079)
ob_cube_005.scale = (0.2209, 1.016, -0.01065)
ob_cube_005.lineart.crease_threshold = 0.0
ob_cube_011.location = (2.684, -0.125, 1.012)
ob_cube_011.rotation_euler = (-1.604, 0.08148, -4.537)
ob_cube_011.scale = (0.2209, 1.016, -0.01065)
ob_cube_011.lineart.crease_threshold = 0.0
ob_cube_047.location = (3.312, -0.6298, 1.013)
ob_cube_047.rotation_euler = (-1.627, -0.0, 3.983)
ob_cube_047.scale = (0.2209, 1.016, -0.01065)
ob_cube_047.lineart.crease_threshold = 0.0
ob_cube_058.location = (3.558, -0.2093, 1.083)
ob_cube_058.rotation_euler = (-1.61, 0.05073, 1.902)
ob_cube_058.scale = (0.2209, 1.016, -0.01065)
ob_cube_058.lineart.crease_threshold = 0.0
ob_cube_060.location = (3.229, -0.5745, 1.021)
ob_cube_060.rotation_euler = (-1.627, -0.0, 1.562)
ob_cube_060.scale = (0.2209, 1.016, -0.01065)
ob_cube_060.lineart.crease_threshold = 0.0
ob_cube_064.location = (2.059, -0.3893, 1.013)
ob_cube_064.rotation_euler = (-1.627, 0.0, 4.68)
ob_cube_064.scale = (0.2209, 1.016, -0.01065)
ob_cube_064.lineart.crease_threshold = 0.0
ob_cube_143.location = (2.137, -0.09985, 0.7225)
ob_cube_143.rotation_euler = (-1.627, 0.0, 4.524)
ob_cube_143.scale = (0.1497, 0.6886, -0.007221)
ob_cube_143.lineart.crease_threshold = 0.0
ob_cube_153.location = (2.133, 0.2304, 0.7698)
ob_cube_153.rotation_euler = (-1.61, 0.05073, 2.444)
ob_cube_153.scale = (0.1497, 0.6886, -0.007221)
ob_cube_153.lineart.crease_threshold = 0.0
ob_cube_154.location = (2.069, -0.09677, 0.7277)
ob_cube_154.rotation_euler = (-1.627, -0.0, 2.103)
ob_cube_154.scale = (0.1497, 0.6886, -0.007221)
ob_cube_154.lineart.crease_threshold = 0.0
ob_cube_160.location = (2.236, -0.3643, 0.7097)
ob_cube_160.rotation_euler = (-1.627, -0.0, 3.104)
ob_cube_160.scale = (0.1497, 0.6886, -0.007221)
ob_cube_160.lineart.crease_threshold = 0.0
ob_cube_273.location = (1.972, -0.1364, 0.7277)
ob_cube_273.rotation_euler = (-1.627, -0.0, 1.498)
ob_cube_273.scale = (0.1497, 0.6886, -0.007221)
ob_cube_273.lineart.crease_threshold = 0.0
ob_cube_282.location = (2.912, -0.5214, 0.7479)
ob_cube_282.rotation_euler = (-1.61, 0.05073, -2.571)
ob_cube_282.scale = (0.1497, 0.6886, -0.007221)
ob_cube_282.lineart.crease_threshold = 0.0
ob_cube_285.location = (3.148, 0.1248, 0.7225)
ob_cube_285.rotation_euler = (-1.627, -0.0, 4.616)
ob_cube_285.scale = (0.1497, 0.6886, -0.007221)
ob_cube_285.lineart.crease_threshold = 0.0
ob_cube_296.location = (2.066, 0.02753, 0.7225)
ob_cube_296.rotation_euler = (-1.627, 0.0, 5.617)
ob_cube_296.scale = (0.1497, 0.6886, -0.007221)
ob_cube_296.lineart.crease_threshold = 0.0
ob_cube_297.location = (3.113, 0.4533, 0.7698)
ob_cube_297.rotation_euler = (-1.61, 0.05073, 2.535)
ob_cube_297.scale = (0.1497, 0.6886, -0.007221)
ob_cube_297.lineart.crease_threshold = 0.0
ob_cube_299.location = (3.08, 0.1216, 0.7277)
ob_cube_299.rotation_euler = (-1.627, -0.0, 2.195)
ob_cube_299.scale = (0.1497, 0.6886, -0.007221)
ob_cube_299.lineart.crease_threshold = 0.0
ob_cube_303.location = (2.366, -0.2467, 0.7225)
ob_cube_303.rotation_euler = (-1.627, 0.0, 5.313)
ob_cube_303.scale = (0.1497, 0.6886, -0.007221)
ob_cube_303.lineart.crease_threshold = 0.0
ob_cube_306.location = (3.27, -0.1295, 0.7097)
ob_cube_306.rotation_euler = (-1.627, -0.0, 3.196)
ob_cube_306.scale = (0.1497, 0.6886, -0.007221)
ob_cube_306.lineart.crease_threshold = 0.0
ob_cube_312.location = (3.248, -0.4529, 0.7097)
ob_cube_312.rotation_euler = (-1.627, -0.0, 2.362)
ob_cube_312.scale = (0.1497, 0.6886, -0.007221)
ob_cube_312.lineart.crease_threshold = 0.0
ob_cube_314.location = (1.808, -0.4102, 0.7479)
ob_cube_314.rotation_euler = (-1.61, 0.05073, -1.707)
ob_cube_314.scale = (0.1497, 0.6886, -0.007221)
ob_cube_314.lineart.crease_threshold = 0.0
ob_cube_318.location = (2.564, 0.4678, 0.7037)
ob_cube_318.rotation_euler = (-1.61, 0.05073, 2.399)
ob_cube_318.scale = (0.1497, 0.6886, -0.007221)
ob_cube_318.lineart.crease_threshold = 0.0
ob_cube_323.location = (2.341, 0.4543, 0.7097)
ob_cube_323.rotation_euler = (-1.627, -0.0, 3.363)
ob_cube_323.scale = (0.1497, 0.6886, -0.007221)
ob_cube_323.lineart.crease_threshold = 0.0
ob_cube_325.location = (2.408, -0.3831, 0.7405)
ob_cube_325.rotation_euler = (-1.627, -0.0, 6.481)
ob_cube_325.scale = (0.1497, 0.6886, -0.007221)
ob_cube_325.lineart.crease_threshold = 0.0
ob_cube_329.location = (3.02, 0.003385, 0.7097)
ob_cube_329.rotation_euler = (-1.627, -0.0, 3.059)
ob_cube_329.scale = (0.1497, 0.6886, -0.007221)
ob_cube_329.lineart.crease_threshold = 0.0
ob_cube_335.location = (2.331, -0.4826, 0.7405)
ob_cube_335.rotation_euler = (-1.627, -0.0, 7.178)
ob_cube_335.scale = (0.1497, 0.6886, -0.007221)
ob_cube_335.lineart.crease_threshold = 0.0
ob_cube_343.location = (3.227, -0.514, 0.7479)
ob_cube_343.rotation_euler = (-1.61, 0.05073, -1.707)
ob_cube_343.scale = (0.1497, 0.6886, -0.007221)
ob_cube_343.lineart.crease_threshold = 0.0
ob_cube_345.location = (2.888, 0.08436, 0.7225)
ob_cube_345.rotation_euler = (-1.627, 0.0, 5.481)
ob_cube_345.scale = (0.1497, 0.6886, -0.007221)
ob_cube_345.lineart.crease_threshold = 0.0
ob_cube_352.location = (2.616, 0.2716, 0.7698)
ob_cube_352.rotation_euler = (-1.61, 0.05073, 3.4)
ob_cube_352.scale = (0.1497, 0.6886, -0.007221)
ob_cube_352.lineart.crease_threshold = 0.0
ob_cube_353.location = (2.846, 0.03087, 0.7277)
ob_cube_353.rotation_euler = (-1.627, -0.0, 3.059)
ob_cube_353.scale = (0.1497, 0.6886, -0.007221)
ob_cube_353.lineart.crease_threshold = 0.0
ob_cube_357.location = (3.161, 0.01277, 0.7097)
ob_cube_357.rotation_euler = (-1.627, -0.0, 4.06)
ob_cube_357.scale = (0.1497, 0.6886, -0.007221)
ob_cube_357.lineart.crease_threshold = 0.0

# ---- collection membership
col_collection_1.objects.link(ob_cube)
col_collection_1.objects.link(ob_lamp)
col_collection_1.objects.link(ob_camera)
col_collection_1.objects.link(ob_cube_005)
col_collection_1.objects.link(ob_cube_011)
col_collection_1.objects.link(ob_cube_047)
col_collection_1.objects.link(ob_cube_058)
col_collection_1.objects.link(ob_cube_060)
col_collection_1.objects.link(ob_cube_064)
col_collection_1.objects.link(ob_cube_143)
col_collection_1.objects.link(ob_cube_153)
col_collection_1.objects.link(ob_cube_154)
col_collection_1.objects.link(ob_cube_160)
col_collection_1.objects.link(ob_cube_273)
col_collection_1.objects.link(ob_cube_282)
col_collection_1.objects.link(ob_cube_285)
col_collection_1.objects.link(ob_cube_296)
col_collection_1.objects.link(ob_cube_297)
col_collection_1.objects.link(ob_cube_299)
col_collection_1.objects.link(ob_cube_303)
col_collection_1.objects.link(ob_cube_306)
col_collection_1.objects.link(ob_cube_312)
col_collection_1.objects.link(ob_cube_314)
col_collection_1.objects.link(ob_cube_318)
col_collection_1.objects.link(ob_cube_323)
col_collection_1.objects.link(ob_cube_325)
col_collection_1.objects.link(ob_cube_329)
col_collection_1.objects.link(ob_cube_335)
col_collection_1.objects.link(ob_cube_343)
col_collection_1.objects.link(ob_cube_345)
col_collection_1.objects.link(ob_cube_352)
col_collection_1.objects.link(ob_cube_353)
col_collection_1.objects.link(ob_cube_357)

# ---- scene / render settings (as saved in the file)
scene.camera = ob_camera
scene.frame_start = 1; scene.frame_end = 250; scene.frame_set(1)
scene.render.engine = 'BLENDER_EEVEE_NEXT'
scene.render.resolution_percentage = 50
scene.render.dither_intensity = 0.0
scene.cycles.use_denoising = False
scene.cycles.samples = 128
scene.cycles.sampling_pattern = 'TABULATED_SOBOL'
scene.cycles.light_sampling_threshold = 0.0
scene.cycles.use_adaptive_sampling = False
scene.cycles.use_light_tree = False
scene.cycles.blur_glossy = 0.0
scene.cycles.sample_clamp_indirect = 0.0
scene.view_settings.view_transform = 'Standard'
bpy.context.view_layer.update()
